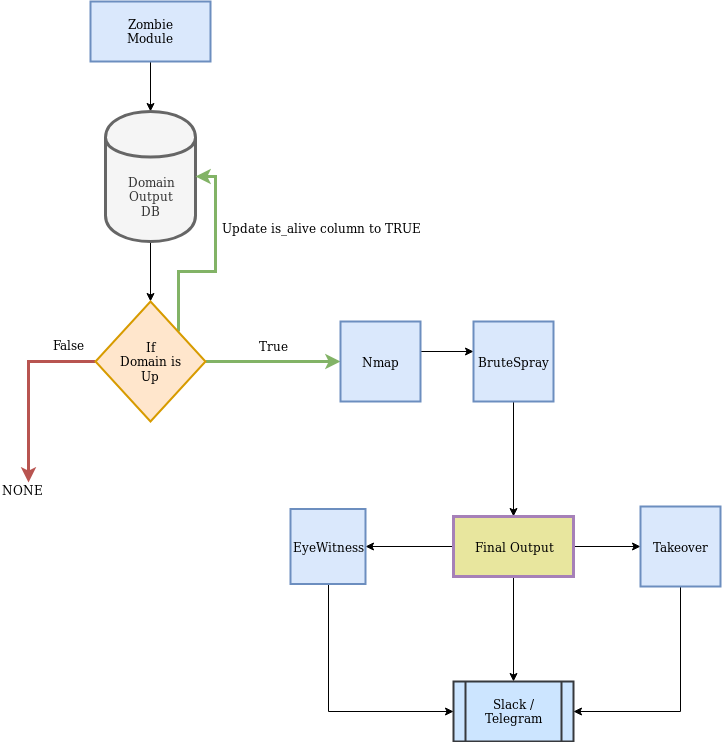

The diagram above was exported from draw.io. Its source (the exported page's mxGraphModel, read from the mxfile embedded in the PNG):
<mxGraphModel dx="840" dy="459" grid="1" gridSize="10" guides="1" tooltips="1" connect="1" arrows="1" fold="1" page="1" pageScale="1" pageWidth="1169" pageHeight="827" math="0" shadow="0">
  <root>
    <mxCell id="0" />
    <mxCell id="1" parent="0" />
    <mxCell id="smWGgQE6MjVaq_o5WYBu-3" style="edgeStyle=orthogonalEdgeStyle;rounded=0;orthogonalLoop=1;jettySize=auto;html=1;exitX=0.5;exitY=1;exitDx=0;exitDy=0;" edge="1" parent="1" source="smWGgQE6MjVaq_o5WYBu-1" target="smWGgQE6MjVaq_o5WYBu-2">
      <mxGeometry relative="1" as="geometry" />
    </mxCell>
    <mxCell id="smWGgQE6MjVaq_o5WYBu-1" value="&lt;div&gt;Zombie&lt;/div&gt;&lt;div&gt;Module&lt;br&gt;&lt;/div&gt;" style="rounded=0;whiteSpace=wrap;html=1;fillColor=#dae8fc;strokeColor=#6c8ebf;strokeWidth=2;" vertex="1" parent="1">
      <mxGeometry x="330" y="20" width="120" height="60" as="geometry" />
    </mxCell>
    <mxCell id="smWGgQE6MjVaq_o5WYBu-5" style="edgeStyle=orthogonalEdgeStyle;rounded=0;orthogonalLoop=1;jettySize=auto;html=1;exitX=0.5;exitY=1;exitDx=0;exitDy=0;entryX=0.5;entryY=0;entryDx=0;entryDy=0;" edge="1" parent="1" source="smWGgQE6MjVaq_o5WYBu-2" target="smWGgQE6MjVaq_o5WYBu-4">
      <mxGeometry relative="1" as="geometry">
        <mxPoint x="390" y="310" as="targetPoint" />
      </mxGeometry>
    </mxCell>
    <mxCell id="smWGgQE6MjVaq_o5WYBu-2" value="&lt;div&gt;Domain&lt;/div&gt;&lt;div&gt;Output&lt;br&gt;&lt;/div&gt;&lt;div&gt;DB&lt;br&gt;&lt;/div&gt;" style="shape=cylinder;whiteSpace=wrap;html=1;boundedLbl=1;backgroundOutline=1;fillColor=#f5f5f5;strokeColor=#666666;fontColor=#333333;strokeWidth=3;" vertex="1" parent="1">
      <mxGeometry x="345" y="130" width="90" height="130" as="geometry" />
    </mxCell>
    <mxCell id="smWGgQE6MjVaq_o5WYBu-6" style="edgeStyle=orthogonalEdgeStyle;rounded=0;orthogonalLoop=1;jettySize=auto;html=1;exitX=1;exitY=0;exitDx=0;exitDy=0;entryX=1;entryY=0.5;entryDx=0;entryDy=0;fillColor=#d5e8d4;strokeColor=#82b366;strokeWidth=3;" edge="1" parent="1" source="smWGgQE6MjVaq_o5WYBu-4" target="smWGgQE6MjVaq_o5WYBu-2">
      <mxGeometry relative="1" as="geometry" />
    </mxCell>
    <mxCell id="smWGgQE6MjVaq_o5WYBu-8" style="edgeStyle=orthogonalEdgeStyle;rounded=0;orthogonalLoop=1;jettySize=auto;html=1;exitX=1;exitY=0.5;exitDx=0;exitDy=0;entryX=0;entryY=0.5;entryDx=0;entryDy=0;fillColor=#d5e8d4;strokeColor=#82b366;strokeWidth=3;" edge="1" parent="1" source="smWGgQE6MjVaq_o5WYBu-4" target="smWGgQE6MjVaq_o5WYBu-10">
      <mxGeometry relative="1" as="geometry">
        <mxPoint x="570" y="380" as="targetPoint" />
      </mxGeometry>
    </mxCell>
    <mxCell id="smWGgQE6MjVaq_o5WYBu-24" style="edgeStyle=orthogonalEdgeStyle;rounded=0;orthogonalLoop=1;jettySize=auto;html=1;exitX=0;exitY=0.5;exitDx=0;exitDy=0;strokeWidth=3;fillColor=#f8cecc;strokeColor=#b85450;entryX=0.467;entryY=0.1;entryDx=0;entryDy=0;entryPerimeter=0;" edge="1" parent="1" source="smWGgQE6MjVaq_o5WYBu-4" target="smWGgQE6MjVaq_o5WYBu-25">
      <mxGeometry relative="1" as="geometry">
        <mxPoint x="270" y="490" as="targetPoint" />
      </mxGeometry>
    </mxCell>
    <mxCell id="smWGgQE6MjVaq_o5WYBu-4" value="&lt;div&gt;If&lt;/div&gt;&lt;div&gt;Domain is&lt;/div&gt;&lt;div&gt;Up&lt;br&gt;&lt;/div&gt;" style="rhombus;whiteSpace=wrap;html=1;strokeWidth=2;fillColor=#ffe6cc;strokeColor=#d79b00;" vertex="1" parent="1">
      <mxGeometry x="335" y="320" width="110" height="120" as="geometry" />
    </mxCell>
    <mxCell id="smWGgQE6MjVaq_o5WYBu-7" value="Update is_alive column to TRUE" style="text;html=1;resizable=0;points=[];autosize=1;align=left;verticalAlign=top;spacingTop=-4;" vertex="1" parent="1">
      <mxGeometry x="460" y="237" width="210" height="20" as="geometry" />
    </mxCell>
    <mxCell id="smWGgQE6MjVaq_o5WYBu-9" style="edgeStyle=orthogonalEdgeStyle;rounded=0;orthogonalLoop=1;jettySize=auto;html=1;exitX=1;exitY=0.5;exitDx=0;exitDy=0;" edge="1" parent="1">
      <mxGeometry relative="1" as="geometry">
        <mxPoint x="713" y="370" as="targetPoint" />
        <mxPoint x="655" y="370" as="sourcePoint" />
      </mxGeometry>
    </mxCell>
    <mxCell id="smWGgQE6MjVaq_o5WYBu-10" value="Nmap" style="whiteSpace=wrap;html=1;aspect=fixed;fillColor=#dae8fc;strokeColor=#6c8ebf;strokeWidth=2;" vertex="1" parent="1">
      <mxGeometry x="580" y="340" width="80" height="80" as="geometry" />
    </mxCell>
    <mxCell id="smWGgQE6MjVaq_o5WYBu-20" style="edgeStyle=orthogonalEdgeStyle;rounded=0;orthogonalLoop=1;jettySize=auto;html=1;exitX=0.5;exitY=1;exitDx=0;exitDy=0;entryX=0.5;entryY=0;entryDx=0;entryDy=0;strokeWidth=1;" edge="1" parent="1" source="smWGgQE6MjVaq_o5WYBu-11" target="smWGgQE6MjVaq_o5WYBu-13">
      <mxGeometry relative="1" as="geometry" />
    </mxCell>
    <mxCell id="smWGgQE6MjVaq_o5WYBu-11" value="BruteSpray" style="whiteSpace=wrap;html=1;aspect=fixed;fillColor=#dae8fc;strokeColor=#6c8ebf;strokeWidth=2;" vertex="1" parent="1">
      <mxGeometry x="713" y="340" width="80" height="80" as="geometry" />
    </mxCell>
    <mxCell id="smWGgQE6MjVaq_o5WYBu-12" style="edgeStyle=orthogonalEdgeStyle;rounded=0;orthogonalLoop=1;jettySize=auto;html=1;exitX=0.5;exitY=1;exitDx=0;exitDy=0;" edge="1" parent="1" source="smWGgQE6MjVaq_o5WYBu-13">
      <mxGeometry relative="1" as="geometry">
        <mxPoint x="753" y="700" as="targetPoint" />
      </mxGeometry>
    </mxCell>
    <mxCell id="smWGgQE6MjVaq_o5WYBu-21" style="edgeStyle=orthogonalEdgeStyle;rounded=0;orthogonalLoop=1;jettySize=auto;html=1;exitX=0;exitY=0.5;exitDx=0;exitDy=0;entryX=1;entryY=0.5;entryDx=0;entryDy=0;strokeWidth=1;" edge="1" parent="1" source="smWGgQE6MjVaq_o5WYBu-13" target="smWGgQE6MjVaq_o5WYBu-18">
      <mxGeometry relative="1" as="geometry" />
    </mxCell>
    <mxCell id="smWGgQE6MjVaq_o5WYBu-23" style="edgeStyle=orthogonalEdgeStyle;rounded=0;orthogonalLoop=1;jettySize=auto;html=1;exitX=1;exitY=0.5;exitDx=0;exitDy=0;strokeWidth=1;" edge="1" parent="1" source="smWGgQE6MjVaq_o5WYBu-13">
      <mxGeometry relative="1" as="geometry">
        <mxPoint x="880" y="565" as="targetPoint" />
      </mxGeometry>
    </mxCell>
    <mxCell id="smWGgQE6MjVaq_o5WYBu-13" value="Final Output" style="rounded=0;whiteSpace=wrap;html=1;fillColor=#E8E69E;strokeWidth=3;strokeColor=#A680B8;" vertex="1" parent="1">
      <mxGeometry x="693" y="535" width="120" height="60" as="geometry" />
    </mxCell>
    <mxCell id="smWGgQE6MjVaq_o5WYBu-14" value="Slack / Telegram" style="shape=process;whiteSpace=wrap;html=1;backgroundOutline=1;fillColor=#cce5ff;strokeColor=#36393d;strokeWidth=2;" vertex="1" parent="1">
      <mxGeometry x="693" y="700" width="120" height="60" as="geometry" />
    </mxCell>
    <mxCell id="smWGgQE6MjVaq_o5WYBu-15" style="edgeStyle=orthogonalEdgeStyle;rounded=0;orthogonalLoop=1;jettySize=auto;html=1;exitX=0.5;exitY=1;exitDx=0;exitDy=0;entryX=1;entryY=0.5;entryDx=0;entryDy=0;strokeWidth=1;" edge="1" parent="1" source="smWGgQE6MjVaq_o5WYBu-16" target="smWGgQE6MjVaq_o5WYBu-14">
      <mxGeometry relative="1" as="geometry" />
    </mxCell>
    <mxCell id="smWGgQE6MjVaq_o5WYBu-16" value="Takeover" style="whiteSpace=wrap;html=1;aspect=fixed;strokeColor=#6c8ebf;strokeWidth=2;fillColor=#dae8fc;" vertex="1" parent="1">
      <mxGeometry x="880" y="525" width="80" height="80" as="geometry" />
    </mxCell>
    <mxCell id="smWGgQE6MjVaq_o5WYBu-17" style="edgeStyle=orthogonalEdgeStyle;rounded=0;orthogonalLoop=1;jettySize=auto;html=1;exitX=0.5;exitY=1;exitDx=0;exitDy=0;entryX=0;entryY=0.5;entryDx=0;entryDy=0;strokeWidth=1;" edge="1" parent="1" source="smWGgQE6MjVaq_o5WYBu-18" target="smWGgQE6MjVaq_o5WYBu-14">
      <mxGeometry relative="1" as="geometry">
        <mxPoint x="585" y="605" as="sourcePoint" />
      </mxGeometry>
    </mxCell>
    <mxCell id="smWGgQE6MjVaq_o5WYBu-18" value="EyeWitness" style="whiteSpace=wrap;html=1;aspect=fixed;strokeColor=#6c8ebf;strokeWidth=2;fillColor=#dae8fc;" vertex="1" parent="1">
      <mxGeometry x="530" y="527.5" width="75" height="75" as="geometry" />
    </mxCell>
    <mxCell id="smWGgQE6MjVaq_o5WYBu-19" value="True" style="text;html=1;resizable=0;points=[];autosize=1;align=left;verticalAlign=top;spacingTop=-4;" vertex="1" parent="1">
      <mxGeometry x="497" y="355" width="40" height="20" as="geometry" />
    </mxCell>
    <mxCell id="smWGgQE6MjVaq_o5WYBu-25" value="NONE" style="text;html=1;resizable=0;points=[];autosize=1;align=left;verticalAlign=top;spacingTop=-4;" vertex="1" parent="1">
      <mxGeometry x="240" y="499" width="60" height="20" as="geometry" />
    </mxCell>
    <mxCell id="smWGgQE6MjVaq_o5WYBu-26" value="False" style="text;html=1;resizable=0;points=[];autosize=1;align=left;verticalAlign=top;spacingTop=-4;" vertex="1" parent="1">
      <mxGeometry x="291" y="354" width="50" height="20" as="geometry" />
    </mxCell>
  </root>
</mxGraphModel>